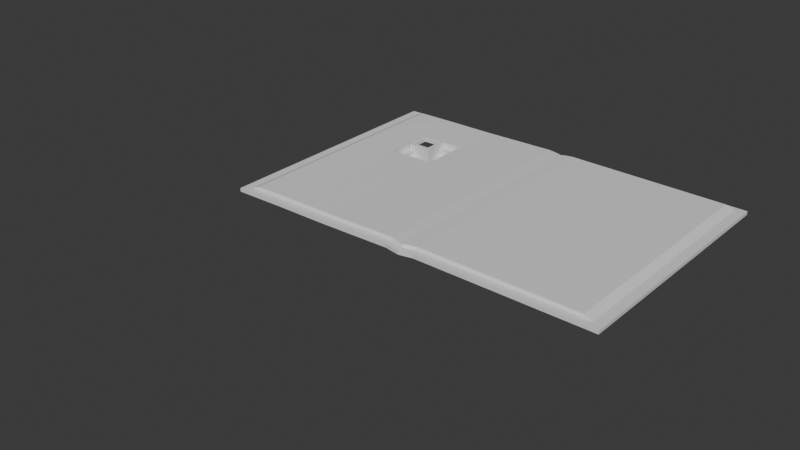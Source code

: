 # Source: levels.blend  (saved by Blender 4.2.66; exported with 4.5.12 LTS)
import bpy
from mathutils import Matrix  # noqa: F401  (used for matrix-valued properties, if any)

bpy.ops.wm.read_factory_settings(use_empty=True)
scene = bpy.context.scene
scene.name = 'Scene'

# ---- collections
col_preapply = bpy.data.collections.new('PreApply'); scene.collection.children.link(col_preapply)
col_preapply.hide_render = True
col_postapply = bpy.data.collections.new('PostApply'); scene.collection.children.link(col_postapply)

# ---- materials (node trees are filled in below, after node groups)
mat_material_001 = bpy.data.materials.new('Material.001')
mat_material = bpy.data.materials.new('Material')
mat_material.alpha_threshold = 0.0
mat_material.use_transparent_shadow = False
mat_material.roughness = 0.5
mat_material.line_color = (0.0, 0.0, 0.0, 1.0)
mat_material_003 = bpy.data.materials.new('Material.003')
mat_material_003.alpha_threshold = 0.0
mat_material_003.use_transparent_shadow = False
mat_material_003.roughness = 0.5
mat_material_003.line_color = (0.0, 0.0, 0.0, 1.0)
mat_material_002 = bpy.data.materials.new('Material.002')

# ---- material node trees
mat_material_001.use_nodes = True; mat_material_001.node_tree.nodes.clear()
_N = mat_material_001.node_tree.nodes; _L = mat_material_001.node_tree.links
n0 = _N.new('ShaderNodeBsdfPrincipled'); n0.name = 'Principled BSDF'; n0.location = (10, 300)
n1 = _N.new('ShaderNodeOutputMaterial'); n1.name = 'Material Output'; n1.location = (300, 300)
_L.new(n0.outputs[0], n1.inputs[0])
n1.is_active_output = True
mat_material.use_nodes = True; mat_material.node_tree.nodes.clear()
_N = mat_material.node_tree.nodes; _L = mat_material.node_tree.links
n0 = _N.new('ShaderNodeOutputMaterial'); n0.name = 'Material Output'; n0.location = (300, 300)
n1 = _N.new('ShaderNodeBsdfPrincipled'); n1.name = 'Principled BSDF'; n1.location = (10, 300)
n1.inputs[3].default_value = 1.45
_L.new(n1.outputs[0], n0.inputs[0])
n0.is_active_output = True
mat_material_003.use_nodes = True; mat_material_003.node_tree.nodes.clear()
_N = mat_material_003.node_tree.nodes; _L = mat_material_003.node_tree.links
n0 = _N.new('ShaderNodeOutputMaterial'); n0.name = 'Material Output'; n0.location = (300, 300)
n1 = _N.new('ShaderNodeBsdfPrincipled'); n1.name = 'Principled BSDF'; n1.location = (10, 300)
n1.inputs[3].default_value = 1.45
_L.new(n1.outputs[0], n0.inputs[0])
n0.is_active_output = True
mat_material_002.use_nodes = True; mat_material_002.node_tree.nodes.clear()
_N = mat_material_002.node_tree.nodes; _L = mat_material_002.node_tree.links
n0 = _N.new('ShaderNodeBsdfPrincipled'); n0.name = 'Principled BSDF'; n0.location = (10, 300)
n1 = _N.new('ShaderNodeOutputMaterial'); n1.name = 'Material Output'; n1.location = (300, 300)
_L.new(n0.outputs[0], n1.inputs[0])
n1.is_active_output = True

# ---- world
world_world = bpy.data.worlds.new('World'); scene.world = world_world
world_world.use_nodes = True; world_world.node_tree.nodes.clear()
_N = world_world.node_tree.nodes; _L = world_world.node_tree.links
n0 = _N.new('ShaderNodeOutputWorld'); n0.name = 'World Output'; n0.location = (300, 300)
n1 = _N.new('ShaderNodeBackground'); n1.name = 'Background'; n1.location = (10, 300)
n1.inputs[0].default_value = (0.05088, 0.05088, 0.05088, 1.0)
_L.new(n1.outputs[0], n0.inputs[0])
n0.is_active_output = True
world_world.color = (0.05088, 0.05088, 0.05088)
world_world.sun_shadow_jitter_overblur = 0.0

# ---- meshes
me_cube_001 = bpy.data.meshes.new('Cube.001')
me_cube_001.from_pydata([(-1.0, -1.0, -0.1485), (-1.0, -1.0, 0.1485), (-1.0, 1.0, -0.1485), (-1.0, 1.0, 0.1485), (1.0, -1.0, -0.1485), (1.0, -1.0, 0.1485), (1.0, 1.0, -0.1485), (1.0, 1.0, 0.1485), (0.6897, -0.6897, -0.133), (-0.6897, 0.6897, -0.133), (0.6897, 0.6897, -0.133), (-0.6897, -0.6897, -0.133), (-0.6897, -0.6897, 0.133), (0.6897, 0.6897, 0.133), (-0.6897, 0.6897, 0.133), (0.6897, -0.6897, 0.133), (-1.0, -1.0, -3.149), (-1.0, 1.0, -3.149), (1.0, -1.0, -3.149)], [], [(0, 1, 3, 2), (2, 3, 7, 6), (6, 7, 5, 4), (4, 5, 1, 0), (11, 0, 2, 6, 4, 8, 10, 9), (4, 0, 11, 8), (3, 1, 5, 15, 12, 14), (5, 7, 3, 14, 13, 15), (12, 11, 9, 14), (14, 9, 10, 13), (10, 8, 15, 13), (8, 11, 12, 15), (0, 4, 18, 16), (2, 0, 16, 17)])
_uv = me_cube_001.uv_layers.new(name='UVMap')
_uv.uv.foreach_set('vector', [0.375, 0.0, 0.625, 0.0, 0.625, 0.25, 0.375, 0.25, 0.375, 0.25, 0.625, 0.25, 0.625, 0.5, 0.375, 0.5, 0.375, 0.5, 0.625, 0.5, 0.625, 0.75, 0.375, 0.75, 0.375, 0.75, 0.625, 0.75, 0.625, 1.0, 0.375, 1.0, 0.1537, 0.7213, 0.125, 0.75, 0.125, 0.5, 0.375, 0.5, 0.375, 0.75, 0.3463, 0.7213, 0.3463, 0.5287, 0.1537, 0.5287, 0.375, 0.75, 0.125, 0.75, 0.1537, 0.7213, 0.3463, 0.7213, 0.875, 0.5, 0.875, 0.75, 0.625, 0.75, 0.6537, 0.7213, 0.8463, 0.7213, 0.8463, 0.5287, 0.625, 0.75, 0.625, 0.5, 0.875, 0.5, 0.8463, 0.5287, 0.6537, 0.5287, 0.6537, 0.7213, 0.6022, 0.0, 0.3978, 0.0, 0.3978, 0.25, 0.6022, 0.25, 0.6022, 0.25, 0.3978, 0.25, 0.3978, 0.5, 0.6022, 0.5, 0.3978, 0.5, 0.3978, 0.75, 0.6022, 0.75, 0.6022, 0.5, 0.3978, 0.75, 0.3978, 1.0, 0.6022, 1.0, 0.6022, 0.75, 0.375, 1.0, 0.375, 0.75, 0.375, 0.75, 0.375, 1.0, 0.375, 0.25, 0.375, 0.0, 0.375, 0.0, 0.375, 0.25])
me_cube_001.update()
me_cube_003 = bpy.data.meshes.new('Cube.003')
me_cube_003.from_pydata([(-1.0, -1.0, -1.0), (-1.0, -1.0, 1.0), (-1.0, 1.0, -1.0), (-1.0, 1.0, 1.0), (1.0, -1.0, -1.0), (1.0, -1.0, 1.0), (1.0, 1.0, -1.0), (1.0, 1.0, 1.0)], [], [(0, 1, 3, 2), (2, 3, 7, 6), (6, 7, 5, 4), (4, 5, 1, 0), (2, 6, 4, 0), (7, 3, 1, 5)])
_uv = me_cube_003.uv_layers.new(name='UVMap')
_uv.uv.foreach_set('vector', [0.375, 0.0, 0.625, 0.0, 0.625, 0.25, 0.375, 0.25, 0.375, 0.25, 0.625, 0.25, 0.625, 0.5, 0.375, 0.5, 0.375, 0.5, 0.625, 0.5, 0.625, 0.75, 0.375, 0.75, 0.375, 0.75, 0.625, 0.75, 0.625, 1.0, 0.375, 1.0, 0.125, 0.5, 0.375, 0.5, 0.375, 0.75, 0.125, 0.75, 0.625, 0.5, 0.875, 0.5, 0.875, 0.75, 0.625, 0.75])
me_cube_003.update()
me_cube_004 = bpy.data.meshes.new('Cube.004')
me_cube_004.from_pydata([(-1.0, -1.0, -1.0), (-1.0, -1.0, 1.0), (-1.0, 1.0, -1.0), (-1.0, 1.0, 1.0), (1.0, -1.0, -1.0), (1.0, -1.0, 1.0), (1.0, 1.0, -1.0), (1.0, 1.0, 1.0)], [], [(0, 1, 3, 2), (2, 3, 7, 6), (6, 7, 5, 4), (4, 5, 1, 0), (2, 6, 4, 0), (7, 3, 1, 5)])
_uv = me_cube_004.uv_layers.new(name='UVMap')
_uv.uv.foreach_set('vector', [0.375, 0.0, 0.625, 0.0, 0.625, 0.25, 0.375, 0.25, 0.375, 0.25, 0.625, 0.25, 0.625, 0.5, 0.375, 0.5, 0.375, 0.5, 0.625, 0.5, 0.625, 0.75, 0.375, 0.75, 0.375, 0.75, 0.625, 0.75, 0.625, 1.0, 0.375, 1.0, 0.125, 0.5, 0.375, 0.5, 0.375, 0.75, 0.125, 0.75, 0.625, 0.5, 0.875, 0.5, 0.875, 0.75, 0.625, 0.75])
me_cube_004.update()
me_cube_006 = bpy.data.meshes.new('Cube.006')
me_cube_006.from_pydata([(-0.6716, -0.6465, -0.8239), (-0.6716, -0.6465, 0.8239), (-0.6716, 1.001, -0.8239), (-0.6716, 1.001, 0.8239), (0.9762, -0.6465, -0.8239), (0.9762, -0.6465, 0.8239), (0.9762, 1.001, -0.8239), (0.9762, 1.001, 0.8239)], [], [(0, 1, 3, 2), (2, 3, 7, 6), (6, 7, 5, 4), (4, 5, 1, 0), (2, 6, 4, 0), (7, 3, 1, 5)])
_uv = me_cube_006.uv_layers.new(name='UVMap')
_uv.uv.foreach_set('vector', [0.375, 0.0, 0.625, 0.0, 0.625, 0.25, 0.375, 0.25, 0.375, 0.25, 0.625, 0.25, 0.625, 0.5, 0.375, 0.5, 0.375, 0.5, 0.625, 0.5, 0.625, 0.75, 0.375, 0.75, 0.375, 0.75, 0.625, 0.75, 0.625, 1.0, 0.375, 1.0, 0.125, 0.5, 0.375, 0.5, 0.375, 0.75, 0.125, 0.75, 0.625, 0.5, 0.875, 0.5, 0.875, 0.75, 0.625, 0.75])
me_cube_006.materials.append(mat_material_001)
me_cube_006.update()
me_cube = bpy.data.meshes.new('Cube')
me_cube.from_pydata([(-1.294, 0.9553, 0.01321), (-1.294, 5.04, 0.01321), (2.791, 5.04, 0.01321), (2.791, 0.9553, 0.01321), (2.721, 9.026, 0.06505), (6.708, -21.12, 0.06505), (6.708, 9.026, 0.06505), (-13.4, 9.026, 0.06505), (-13.4, -21.12, 0.06505), (-1.363, 9.026, 0.06505), (6.777, 5.04, 0.06505), (-13.33, 5.04, 0.06505), (-1.363, -21.12, 0.06505), (2.721, -21.12, 0.06505), (-13.33, 0.9553, 0.06505), (6.777, 0.9553, 0.06505), (6.493, -6.044, 0.1303), (-13.61, -6.044, 0.1303), (2.507, -6.044, 0.1303), (-1.578, -6.044, 0.1303), (6.777, -7.197, 0.16), (2.791, -7.197, 0.16), (-1.294, -7.197, 0.16), (-13.33, -7.197, 0.16), (6.777, -4.9, 0.16), (2.791, -4.9, 0.1515), (-1.294, -4.9, 0.1515), (-13.33, -4.9, 0.16)], [], [(4, 2, 10, 6), (2, 4, 9, 1), (11, 1, 9, 7), (1, 11, 14, 0), (3, 15, 10, 2), (3, 25, 24, 15), (0, 26, 25, 3), (27, 26, 0, 14), (16, 24, 25, 18), (18, 25, 26, 19), (26, 27, 17, 19), (23, 22, 19, 17), (19, 22, 21, 18), (18, 21, 20, 16), (13, 5, 20, 21), (12, 13, 21, 22), (8, 12, 22, 23)])
_uv = me_cube.uv_layers.new(name='UVMap')
_uv.uv.foreach_set('vector', [0.0, 0.0, 0.0, 0.0, 0.0, 0.0, 0.0, 0.0, 0.0, 0.0, 0.0, 0.0, 0.0, 0.0, 0.0, 0.0, 0.0, 0.0, 0.0, 0.0, 0.0, 0.0, 0.0, 0.0, 0.0, 0.0, 0.0, 0.0, 0.0, 0.0, 0.0, 0.0, 0.0, 0.0, 0.0, 0.0, 0.0, 0.0, 0.0, 0.0, 0.0, 0.0, 0.0, 0.0, 0.0, 0.0, 0.0, 0.0, 0.0, 0.0, 0.0, 0.0, 0.0, 0.0, 0.0, 0.0, 0.0, 0.0, 0.0, 0.0, 0.0, 0.0, 0.0, 0.0, 0.0, 0.0, 0.0, 0.0, 0.0, 0.0, 0.0, 0.0, 0.0, 0.0, 0.0, 0.0, 0.0, 0.0, 0.0, 0.0, 0.0, 0.0, 0.0, 0.0, 0.0, 0.0, 0.0, 0.0, 0.0, 0.0, 0.0, 0.0, 0.0, 0.0, 0.0, 0.0, 0.0, 0.0, 0.0, 0.0, 0.0, 0.0, 0.0, 0.0, 0.0, 0.0, 0.0, 0.0, 0.0, 0.0, 0.0, 0.0, 0.0, 0.0, 0.0, 0.0, 0.0, 0.0, 0.0, 0.0, 0.0, 0.0, 0.0, 0.0, 0.0, 0.0, 0.0, 0.0, 0.0, 0.0, 0.0, 0.0, 0.0, 0.0, 0.0, 0.0])
me_cube.materials.append(mat_material)
me_cube.use_mirror_vertex_groups = False
me_cube.update()
me_cube_007 = bpy.data.meshes.new('Cube.007')
me_cube_007.from_pydata([(-1.294, 0.9553, 0.01321), (-1.294, 5.04, 0.01321), (2.791, 5.04, 0.01321), (2.791, 0.9553, 0.01321), (2.721, 9.026, 0.06505), (6.708, -21.12, 0.06505), (6.708, 9.026, 0.06505), (-13.4, 9.026, 0.06505), (-13.4, -21.12, 0.06505), (-1.363, 9.026, 0.06505), (6.777, 5.04, 0.06505), (-13.33, 5.04, 0.06505), (-1.363, -21.12, 0.06505), (2.721, -21.12, 0.06505), (-13.33, 0.9553, 0.06505), (6.777, 0.9553, 0.06505), (6.493, -6.044, 0.1303), (-13.61, -6.044, 0.1303), (2.507, -6.044, 0.1303), (-1.578, -6.044, 0.1303), (6.777, -7.197, 0.16), (2.791, -7.197, 0.16), (-1.294, -7.197, 0.16), (-13.33, -7.197, 0.16), (6.777, -4.9, 0.16), (2.791, -4.9, 0.1515), (-1.294, -4.9, 0.1515), (-13.33, -4.9, 0.16)], [], [(4, 2, 10, 6), (2, 4, 9, 1), (11, 1, 9, 7), (1, 11, 14, 0), (3, 15, 10, 2), (3, 25, 24, 15), (0, 26, 25, 3), (27, 26, 0, 14), (16, 24, 25, 18), (18, 25, 26, 19), (26, 27, 17, 19), (23, 22, 19, 17), (19, 22, 21, 18), (18, 21, 20, 16), (13, 5, 20, 21), (12, 13, 21, 22), (8, 12, 22, 23)])
_uv = me_cube_007.uv_layers.new(name='UVMap')
_uv.uv.foreach_set('vector', [0.0, 0.0, 0.0, 0.0, 0.0, 0.0, 0.0, 0.0, 0.0, 0.0, 0.0, 0.0, 0.0, 0.0, 0.0, 0.0, 0.0, 0.0, 0.0, 0.0, 0.0, 0.0, 0.0, 0.0, 0.0, 0.0, 0.0, 0.0, 0.0, 0.0, 0.0, 0.0, 0.0, 0.0, 0.0, 0.0, 0.0, 0.0, 0.0, 0.0, 0.0, 0.0, 0.0, 0.0, 0.0, 0.0, 0.0, 0.0, 0.0, 0.0, 0.0, 0.0, 0.0, 0.0, 0.0, 0.0, 0.0, 0.0, 0.0, 0.0, 0.0, 0.0, 0.0, 0.0, 0.0, 0.0, 0.0, 0.0, 0.0, 0.0, 0.0, 0.0, 0.0, 0.0, 0.0, 0.0, 0.0, 0.0, 0.0, 0.0, 0.0, 0.0, 0.0, 0.0, 0.0, 0.0, 0.0, 0.0, 0.0, 0.0, 0.0, 0.0, 0.0, 0.0, 0.0, 0.0, 0.0, 0.0, 0.0, 0.0, 0.0, 0.0, 0.0, 0.0, 0.0, 0.0, 0.0, 0.0, 0.0, 0.0, 0.0, 0.0, 0.0, 0.0, 0.0, 0.0, 0.0, 0.0, 0.0, 0.0, 0.0, 0.0, 0.0, 0.0, 0.0, 0.0, 0.0, 0.0, 0.0, 0.0, 0.0, 0.0, 0.0, 0.0, 0.0, 0.0])
me_cube_007.materials.append(mat_material)
me_cube_007.use_mirror_vertex_groups = False
me_cube_007.update()
me_cube_008 = bpy.data.meshes.new('Cube.008')
me_cube_008.from_pydata([(-1.294, 0.9553, 0.01321), (-1.294, 5.04, 0.01321), (2.791, 5.04, 0.01321), (2.791, 0.9553, 0.01321), (2.721, 9.026, 0.06505), (6.708, -21.12, 0.06505), (6.708, 9.026, 0.06505), (-13.4, 9.026, 0.06505), (-13.4, -21.12, 0.06505), (-1.363, 9.026, 0.06505), (6.777, 5.04, 0.06505), (-13.33, 5.04, 0.06505), (-1.363, -21.12, 0.06505), (2.721, -21.12, 0.06505), (-13.33, 0.9553, 0.06505), (6.777, 0.9553, 0.06505), (6.493, -6.044, 0.1303), (-13.52, -6.044, 0.1303), (2.507, -6.044, 0.1303), (-1.578, -6.044, 0.1303), (6.777, -7.197, 0.16), (2.791, -7.197, 0.16), (-1.294, -7.197, 0.16), (-13.33, -7.197, 0.16), (6.777, -4.9, 0.16), (2.791, -4.9, 0.1515), (-1.294, -4.9, 0.1515), (-13.33, -4.9, 0.16), (-1.295, 0.9512, -0.2668), (-1.295, 5.042, -0.2668), (2.793, 5.042, -0.2668), (2.793, 0.9512, -0.2667), (2.722, 9.029, -0.2149), (6.708, -21.11, -0.2149), (6.709, 9.028, -0.2149), (-13.4, 9.028, -0.2149), (-13.4, -21.11, -0.2149), (-1.364, 9.029, -0.2149), (6.78, 5.041, -0.2149), (-13.33, 5.041, -0.2149), (-1.363, -21.11, -0.2149), (2.721, -21.11, -0.2149), (-13.33, 0.9525, -0.2149), (6.78, 0.9525, -0.2149), (6.493, -6.045, -0.1497), (-13.52, -6.045, -0.1497), (2.507, -6.045, -0.1497), (-1.578, -6.045, -0.1497), (6.777, -7.199, -0.12), (2.791, -7.2, -0.12), (-1.294, -7.2, -0.12), (-13.33, -7.2, -0.12), (6.778, -4.9, -0.12), (2.791, -4.9, -0.1285), (-1.294, -4.9, -0.1285), (-13.33, -4.899, -0.12), (-13.43, -6.621, 0.1451), (6.672, -6.621, 0.1451), (2.649, -6.621, 0.1451), (-1.436, -6.621, 0.1451), (-13.43, -6.622, -0.1349), (6.672, -6.622, -0.1349), (2.649, -6.622, -0.1349), (-1.436, -6.622, -0.1349), (6.672, -5.472, 0.1451), (2.649, -5.472, 0.1409), (-1.436, -5.472, 0.1409), (-13.43, -5.472, 0.1451), (6.672, -5.473, -0.1349), (2.649, -5.473, -0.1391), (-1.436, -5.473, -0.1391), (-13.43, -5.472, -0.1349)], [], [(4, 2, 10, 6), (2, 4, 9, 1), (11, 1, 9, 7), (1, 11, 14, 0), (3, 15, 10, 2), (3, 25, 24, 15), (0, 26, 25, 3), (27, 26, 0, 14), (64, 24, 25, 65), (65, 25, 26, 66), (66, 67, 17, 19), (56, 59, 19, 17), (59, 22, 21, 58), (58, 21, 20, 57), (13, 5, 20, 21), (12, 13, 21, 22), (8, 12, 22, 23), (32, 34, 38, 30), (30, 29, 37, 32), (39, 35, 37, 29), (29, 28, 42, 39), (31, 30, 38, 43), (31, 43, 52, 53), (28, 31, 53, 54), (55, 42, 28, 54), (68, 69, 53, 52), (69, 70, 54, 53), (70, 47, 45, 71), (60, 45, 47, 63), (63, 62, 49, 50), (62, 61, 48, 49), (41, 49, 48, 33), (40, 50, 49, 41), (36, 51, 50, 40), (1, 0, 28, 29), (3, 2, 30, 31), (0, 3, 31, 28), (2, 1, 29, 30), (5, 13, 41, 33), (20, 5, 33, 48), (11, 7, 35, 39), (4, 6, 34, 32), (9, 4, 32, 37), (7, 9, 37, 35), (6, 10, 38, 34), (14, 11, 39, 42), (12, 8, 36, 40), (13, 12, 40, 41), (27, 14, 42, 55), (10, 15, 43, 38), (64, 16, 44, 68), (56, 17, 45, 60), (57, 20, 48, 61), (8, 23, 51, 36), (15, 24, 52, 43), (67, 27, 55, 71), (16, 57, 61, 44), (23, 56, 60, 51), (46, 44, 61, 62), (47, 46, 62, 63), (51, 60, 63, 50), (18, 58, 57, 16), (19, 59, 58, 18), (23, 22, 59, 56), (17, 67, 71, 45), (24, 64, 68, 52), (54, 70, 71, 55), (46, 47, 70, 69), (44, 46, 69, 68), (26, 27, 67, 66), (18, 65, 66, 19), (16, 64, 65, 18)])
_uv = me_cube_008.uv_layers.new(name='UVMap')
_uv.uv.foreach_set('vector', [0.0, 0.0, 0.0, 0.0, 0.0, 0.0, 0.0, 0.0, 0.0, 0.0, 0.0, 0.0, 0.0, 0.0, 0.0, 0.0, 0.0, 0.0, 0.0, 0.0, 0.0, 0.0, 0.0, 0.0, 0.0, 0.0, 0.0, 0.0, 0.0, 0.0, 0.0, 0.0, 0.0, 0.0, 0.0, 0.0, 0.0, 0.0, 0.0, 0.0, 0.0, 0.0, 0.0, 0.0, 0.0, 0.0, 0.0, 0.0, 0.0, 0.0, 0.0, 0.0, 0.0, 0.0, 0.0, 0.0, 0.0, 0.0, 0.0, 0.0, 0.0, 0.0, 0.0, 0.0, 0.0, 0.0, 0.0, 0.0, 0.0, 0.0, 0.0, 0.0, 0.0, 0.0, 0.0, 0.0, 0.0, 0.0, 0.0, 0.0, 0.0, 0.0, 0.0, 0.0, 0.0, 0.0, 0.0, 0.0, 0.0, 0.0, 0.0, 0.0, 0.0, 0.0, 0.0, 0.0, 0.0, 0.0, 0.0, 0.0, 0.0, 0.0, 0.0, 0.0, 0.0, 0.0, 0.0, 0.0, 0.0, 0.0, 0.0, 0.0, 0.0, 0.0, 0.0, 0.0, 0.0, 0.0, 0.0, 0.0, 0.0, 0.0, 0.0, 0.0, 0.0, 0.0, 0.0, 0.0, 0.0, 0.0, 0.0, 0.0, 0.0, 0.0, 0.0, 0.0, 0.0, 0.0, 0.0, 0.0, 0.0, 0.0, 0.0, 0.0, 0.0, 0.0, 0.0, 0.0, 0.0, 0.0, 0.0, 0.0, 0.0, 0.0, 0.0, 0.0, 0.0, 0.0, 0.0, 0.0, 0.0, 0.0, 0.0, 0.0, 0.0, 0.0, 0.0, 0.0, 0.0, 0.0, 0.0, 0.0, 0.0, 0.0, 0.0, 0.0, 0.0, 0.0, 0.0, 0.0, 0.0, 0.0, 0.0, 0.0, 0.0, 0.0, 0.0, 0.0, 0.0, 0.0, 0.0, 0.0, 0.0, 0.0, 0.0, 0.0, 0.0, 0.0, 0.0, 0.0, 0.0, 0.0, 0.0, 0.0, 0.0, 0.0, 0.0, 0.0, 0.0, 0.0, 0.0, 0.0, 0.0, 0.0, 0.0, 0.0, 0.0, 0.0, 0.0, 0.0, 0.0, 0.0, 0.0, 0.0, 0.0, 0.0, 0.0, 0.0, 0.0, 0.0, 0.0, 0.0, 0.0, 0.0, 0.0, 0.0, 0.0, 0.0, 0.0, 0.0, 0.0, 0.0, 0.0, 0.0, 0.0, 0.0, 0.0, 0.0, 0.0, 0.0, 0.0, 0.0, 0.0, 0.0, 0.0, 0.0, 0.0, 0.0, 0.0, 0.0, 0.0, 0.0, 0.0, 0.0, 0.0, 0.0, 0.0, 0.0, 0.0, 0.0, 0.0, 0.0, 0.0, 0.0, 0.0, 0.0, 0.0, 0.0, 0.0, 0.0, 0.0, 0.0, 0.0, 0.0, 0.0, 0.0, 0.0, 0.0, 0.0, 0.0, 0.0, 0.0, 0.0, 0.0, 0.0, 0.0, 0.0, 0.0, 0.0, 0.0, 0.0, 0.0, 0.0, 0.0, 0.0, 0.0, 0.0, 0.0, 0.0, 0.0, 0.0, 0.0, 0.0, 0.0, 0.0, 0.0, 0.0, 0.0, 0.0, 0.0, 0.0, 0.0, 0.0, 0.0, 0.0, 0.0, 0.0, 0.0, 0.0, 0.0, 0.0, 0.0, 0.0, 0.0, 0.0, 0.0, 0.0, 0.0, 0.0, 0.0, 0.0, 0.0, 0.0, 0.0, 0.0, 0.0, 0.0, 0.0, 0.0, 0.0, 0.0, 0.0, 0.0, 0.0, 0.0, 0.0, 0.0, 0.0, 0.0, 0.0, 0.0, 0.0, 0.0, 0.0, 0.0, 0.0, 0.0, 0.0, 0.0, 0.0, 0.0, 0.0, 0.0, 0.0, 0.0, 0.0, 0.0, 0.0, 0.0, 0.0, 0.0, 0.0, 0.0, 0.0, 0.0, 0.0, 0.0, 0.0, 0.0, 0.0, 0.0, 0.0, 0.0, 0.0, 0.0, 0.0, 0.0, 0.0, 0.0, 0.0, 0.0, 0.0, 0.0, 0.0, 0.0, 0.0, 0.0, 0.0, 0.0, 0.0, 0.0, 0.0, 0.0, 0.0, 0.0, 0.0, 0.0, 0.0, 0.0, 0.0, 0.0, 0.0, 0.0, 0.0, 0.0, 0.0, 0.0, 0.0, 0.0, 0.0, 0.0, 0.0, 0.0, 0.0, 0.0, 0.0, 0.0, 0.0, 0.0, 0.0, 0.0, 0.0, 0.0, 0.0, 0.0, 0.0, 0.0, 0.0, 0.0, 0.0, 0.0, 0.0, 0.0, 0.0, 0.0, 0.0, 0.0, 0.0, 0.0, 0.0, 0.0, 0.0, 0.0, 0.0, 0.0, 0.0, 0.0, 0.0, 0.0, 0.0, 0.0, 0.0, 0.0, 0.0, 0.0, 0.0, 0.0, 0.0, 0.0, 0.0, 0.0, 0.0, 0.0, 0.0, 0.0, 0.0, 0.0, 0.0, 0.0, 0.0, 0.0, 0.0, 0.0, 0.0, 0.0, 0.0, 0.0, 0.0, 0.0, 0.0, 0.0, 0.0, 0.0, 0.0, 0.0, 0.0, 0.0, 0.0, 0.0, 0.0, 0.0, 0.0, 0.0, 0.0, 0.0, 0.0, 0.0, 0.0, 0.0, 0.0, 0.0, 0.0, 0.0, 0.0, 0.0, 0.0, 0.0, 0.0, 0.0, 0.0, 0.0, 0.0, 0.0, 0.0, 0.0, 0.0, 0.0, 0.0, 0.0, 0.0, 0.0, 0.0, 0.0, 0.0, 0.0, 0.0, 0.0, 0.0, 0.0, 0.0, 0.0, 0.0, 0.0, 0.0, 0.0, 0.0, 0.0, 0.0, 0.0, 0.0, 0.0, 0.0, 0.0, 0.0, 0.0, 0.0, 0.0, 0.0, 0.0, 0.0, 0.0, 0.0, 0.0, 0.0, 0.0, 0.0])
me_cube_008.materials.append(mat_material_003)
me_cube_008.use_mirror_vertex_groups = False
me_cube_008.update()
me_cube_013 = bpy.data.meshes.new('Cube.013')
me_cube_013.from_pydata([(-1.24, 1.316, 0.01321), (-1.24, 5.04, 0.01321), (2.791, 5.04, 0.01321), (2.791, 1.316, 0.01321), (2.721, 8.48, 0.06505), (6.708, -20.41, 0.06505), (6.708, 8.48, 0.06505), (-13.29, 8.48, 0.06505), (-13.29, -20.41, 0.06505), (-1.363, 8.48, 0.06505), (6.77, 5.051, 0.06505), (-13.23, 5.052, 0.06505), (-1.363, -20.41, 0.06505), (2.721, -20.41, 0.06505), (-13.23, 1.236, 0.06505), (6.776, 1.337, 0.06505), (6.493, -5.966, 0.1303), (-13.51, -5.966, 0.1303), (2.507, -5.966, 0.1303), (-1.578, -5.966, 0.1303), (6.777, -7.071, 0.16), (2.791, -7.071, 0.16), (-1.294, -7.071, 0.16), (-13.22, -7.071, 0.16), (6.777, -4.869, 0.16), (2.791, -4.869, 0.1515), (-1.294, -4.869, 0.1515), (-13.22, -4.869, 0.16), (-1.24, 1.316, 0.003216), (-1.24, 5.04, 0.003215), (2.791, 5.04, 0.003215), (2.791, 1.316, 0.003216), (2.721, 9.026, -0.1825), (6.708, -21.11, -0.1825), (6.708, 9.026, -0.1825), (-13.4, 9.026, -0.1825), (-13.4, -21.11, -0.1825), (-1.363, 9.026, -0.1825), (6.777, 5.04, -0.1825), (-13.33, 5.04, -0.1825), (-1.363, -21.11, -0.1825), (2.721, -21.11, -0.1825), (-13.33, 1.216, -0.1825), (6.777, 1.306, -0.1825), (6.493, -6.044, -0.1173), (-13.61, -6.044, -0.1173), (2.507, -5.966, 0.1203), (-1.578, -5.966, 0.1203), (6.777, -7.197, -0.0876), (2.791, -7.071, 0.15), (-1.294, -7.071, 0.15), (-13.33, -7.197, -0.0876), (6.777, -4.9, -0.0876), (2.791, -4.869, 0.1415), (-1.294, -4.869, 0.1415), (-13.33, -4.9, -0.0876), (6.693, -5.418, 0.1451), (2.649, -5.418, 0.1409), (-1.436, -5.418, 0.1409), (-13.34, -5.418, 0.1451), (6.693, -5.472, -0.1024), (2.649, -5.418, 0.1309), (-1.436, -5.418, 0.1309), (-13.44, -5.472, -0.1024), (-13.34, -6.519, 0.1451), (6.693, -6.519, 0.1451), (2.649, -6.519, 0.1451), (-1.436, -6.519, 0.1451), (-13.44, -6.621, -0.1024), (6.693, -6.621, -0.1024), (2.649, -6.519, 0.1351), (-1.436, -6.519, 0.1351)], [], [(4, 2, 10, 6), (2, 4, 9, 1), (11, 1, 9, 7), (1, 11, 14, 0), (3, 15, 10, 2), (3, 25, 24, 15), (0, 26, 25, 3), (27, 26, 0, 14), (56, 24, 25, 57), (57, 25, 26, 58), (58, 59, 17, 19), (64, 67, 19, 17), (67, 22, 21, 66), (66, 21, 20, 65), (13, 5, 20, 21), (12, 13, 21, 22), (8, 12, 22, 23), (32, 34, 38, 30), (30, 29, 37, 32), (39, 35, 37, 29), (29, 28, 42, 39), (31, 30, 38, 43), (31, 43, 52, 53), (28, 31, 53, 54), (55, 42, 28, 54), (60, 61, 53, 52), (61, 62, 54, 53), (62, 47, 45, 63), (68, 45, 47, 71), (71, 70, 49, 50), (70, 69, 48, 49), (41, 49, 48, 33), (40, 50, 49, 41), (36, 51, 50, 40), (1, 0, 28, 29), (3, 2, 30, 31), (0, 3, 31, 28), (2, 1, 29, 30), (5, 13, 41, 33), (20, 5, 33, 48), (11, 7, 35, 39), (4, 6, 34, 32), (9, 4, 32, 37), (7, 9, 37, 35), (6, 10, 38, 34), (14, 11, 39, 42), (12, 8, 36, 40), (13, 12, 40, 41), (27, 14, 42, 55), (10, 15, 43, 38), (56, 16, 44, 60), (64, 17, 45, 68), (65, 20, 48, 69), (8, 23, 51, 36), (15, 24, 52, 43), (59, 27, 55, 63), (17, 59, 63, 45), (24, 56, 60, 52), (54, 62, 63, 55), (46, 47, 62, 61), (44, 46, 61, 60), (26, 27, 59, 58), (18, 57, 58, 19), (16, 56, 57, 18), (16, 65, 69, 44), (23, 64, 68, 51), (46, 44, 69, 70), (47, 46, 70, 71), (51, 68, 71, 50), (18, 66, 65, 16), (19, 67, 66, 18), (23, 22, 67, 64)])
_uv = me_cube_013.uv_layers.new(name='UVMap')
_uv.uv.foreach_set('vector', [0.0, 0.0, 0.0, 0.0, 0.0, 0.0, 0.0, 0.0, 0.0, 0.0, 0.0, 0.0, 0.0, 0.0, 0.0, 0.0, 0.0, 0.0, 0.0, 0.0, 0.0, 0.0, 0.0, 0.0, 0.0, 0.0, 0.0, 0.0, 0.0, 0.0, 0.0, 0.0, 0.0, 0.0, 0.0, 0.0, 0.0, 0.0, 0.0, 0.0, 0.0, 0.0, 0.0, 0.0, 0.0, 0.0, 0.0, 0.0, 0.0, 0.0, 0.0, 0.0, 0.0, 0.0, 0.0, 0.0, 0.0, 0.0, 0.0, 0.0, 0.0, 0.0, 0.0, 0.0, 0.0, 0.0, 0.0, 0.0, 0.0, 0.0, 0.0, 0.0, 0.0, 0.0, 0.0, 0.0, 0.0, 0.0, 0.0, 0.0, 0.0, 0.0, 0.0, 0.0, 0.0, 0.0, 0.0, 0.0, 0.0, 0.0, 0.0, 0.0, 0.0, 0.0, 0.0, 0.0, 0.0, 0.0, 0.0, 0.0, 0.0, 0.0, 0.0, 0.0, 0.0, 0.0, 0.0, 0.0, 0.0, 0.0, 0.0, 0.0, 0.0, 0.0, 0.0, 0.0, 0.0, 0.0, 0.0, 0.0, 0.0, 0.0, 0.0, 0.0, 0.0, 0.0, 0.0, 0.0, 0.0, 0.0, 0.0, 0.0, 0.0, 0.0, 0.0, 0.0, 0.0, 0.0, 0.0, 0.0, 0.0, 0.0, 0.0, 0.0, 0.0, 0.0, 0.0, 0.0, 0.0, 0.0, 0.0, 0.0, 0.0, 0.0, 0.0, 0.0, 0.0, 0.0, 0.0, 0.0, 0.0, 0.0, 0.0, 0.0, 0.0, 0.0, 0.0, 0.0, 0.0, 0.0, 0.0, 0.0, 0.0, 0.0, 0.0, 0.0, 0.0, 0.0, 0.0, 0.0, 0.0, 0.0, 0.0, 0.0, 0.0, 0.0, 0.0, 0.0, 0.0, 0.0, 0.0, 0.0, 0.0, 0.0, 0.0, 0.0, 0.0, 0.0, 0.0, 0.0, 0.0, 0.0, 0.0, 0.0, 0.0, 0.0, 0.0, 0.0, 0.0, 0.0, 0.0, 0.0, 0.0, 0.0, 0.0, 0.0, 0.0, 0.0, 0.0, 0.0, 0.0, 0.0, 0.0, 0.0, 0.0, 0.0, 0.0, 0.0, 0.0, 0.0, 0.0, 0.0, 0.0, 0.0, 0.0, 0.0, 0.0, 0.0, 0.0, 0.0, 0.0, 0.0, 0.0, 0.0, 0.0, 0.0, 0.0, 0.0, 0.0, 0.0, 0.0, 0.0, 0.0, 0.0, 0.0, 0.0, 0.0, 0.0, 0.0, 0.0, 0.0, 0.0, 0.0, 0.0, 0.0, 0.0, 0.0, 0.0, 0.0, 0.0, 0.0, 0.0, 0.0, 0.0, 0.0, 0.0, 0.0, 0.0, 0.0, 0.0, 0.0, 0.0, 0.0, 0.0, 0.0, 0.0, 0.0, 0.0, 0.0, 0.0, 0.0, 0.0, 0.0, 0.0, 0.0, 0.0, 0.0, 0.0, 0.0, 0.0, 0.0, 0.0, 0.0, 0.0, 0.0, 0.0, 0.0, 0.0, 0.0, 0.0, 0.0, 0.0, 0.0, 0.0, 0.0, 0.0, 0.0, 0.0, 0.0, 0.0, 0.0, 0.0, 0.0, 0.0, 0.0, 0.0, 0.0, 0.0, 0.0, 0.0, 0.0, 0.0, 0.0, 0.0, 0.0, 0.0, 0.0, 0.0, 0.0, 0.0, 0.0, 0.0, 0.0, 0.0, 0.0, 0.0, 0.0, 0.0, 0.0, 0.0, 0.0, 0.0, 0.0, 0.0, 0.0, 0.0, 0.0, 0.0, 0.0, 0.0, 0.0, 0.0, 0.0, 0.0, 0.0, 0.0, 0.0, 0.0, 0.0, 0.0, 0.0, 0.0, 0.0, 0.0, 0.0, 0.0, 0.0, 0.0, 0.0, 0.0, 0.0, 0.0, 0.0, 0.0, 0.0, 0.0, 0.0, 0.0, 0.0, 0.0, 0.0, 0.0, 0.0, 0.0, 0.0, 0.0, 0.0, 0.0, 0.0, 0.0, 0.0, 0.0, 0.0, 0.0, 0.0, 0.0, 0.0, 0.0, 0.0, 0.0, 0.0, 0.0, 0.0, 0.0, 0.0, 0.0, 0.0, 0.0, 0.0, 0.0, 0.0, 0.0, 0.0, 0.0, 0.0, 0.0, 0.0, 0.0, 0.0, 0.0, 0.0, 0.0, 0.0, 0.0, 0.0, 0.0, 0.0, 0.0, 0.0, 0.0, 0.0, 0.0, 0.0, 0.0, 0.0, 0.0, 0.0, 0.0, 0.0, 0.0, 0.0, 0.0, 0.0, 0.0, 0.0, 0.0, 0.0, 0.0, 0.0, 0.0, 0.0, 0.0, 0.0, 0.0, 0.0, 0.0, 0.0, 0.0, 0.0, 0.0, 0.0, 0.0, 0.0, 0.0, 0.0, 0.0, 0.0, 0.0, 0.0, 0.0, 0.0, 0.0, 0.0, 0.0, 0.0, 0.0, 0.0, 0.0, 0.0, 0.0, 0.0, 0.0, 0.0, 0.0, 0.0, 0.0, 0.0, 0.0, 0.0, 0.0, 0.0, 0.0, 0.0, 0.0, 0.0, 0.0, 0.0, 0.0, 0.0, 0.0, 0.0, 0.0, 0.0, 0.0, 0.0, 0.0, 0.0, 0.0, 0.0, 0.0, 0.0, 0.0, 0.0, 0.0, 0.0, 0.0, 0.0, 0.0, 0.0, 0.0, 0.0, 0.0, 0.0, 0.0, 0.0, 0.0, 0.0, 0.0, 0.0, 0.0, 0.0, 0.0, 0.0, 0.0, 0.0, 0.0, 0.0, 0.0, 0.0, 0.0, 0.0, 0.0, 0.0, 0.0, 0.0, 0.0, 0.0, 0.0, 0.0, 0.0, 0.0, 0.0, 0.0, 0.0, 0.0, 0.0, 0.0, 0.0, 0.0, 0.0, 0.0, 0.0, 0.0, 0.0, 0.0, 0.0])
me_cube_013.materials.append(mat_material_003)
me_cube_013.use_mirror_vertex_groups = False
me_cube_013.update()
me_cube_009 = bpy.data.meshes.new('Cube.009')
me_cube_009.from_pydata([(-0.6716, -0.6465, -0.8239), (-0.6716, -0.6465, 0.8239), (-0.6716, 1.001, -0.8239), (-0.6716, 1.001, 0.8239), (0.9762, -0.6465, -0.8239), (0.9762, -0.6465, 0.8239), (0.9762, 1.001, -0.8239), (0.9762, 1.001, 0.8239), (-1.495, -1.47, -2.472), (-1.495, -1.47, -0.8239), (-1.495, 0.1774, -2.472), (-1.495, 0.1774, -0.8239), (0.1523, -1.47, -2.472), (0.1523, -1.47, -0.8239), (0.1523, 0.1774, -2.472), (0.1523, 0.1774, -0.8239), (-2.319, -2.294, -4.119), (-2.319, -2.294, -2.472), (-2.319, -0.6465, -4.119), (-2.319, -0.6465, -2.472), (-0.6716, -2.294, -4.119), (-0.6716, -2.294, -2.472), (-0.6716, -0.6465, -4.119), (-0.6716, -0.6465, -2.472), (-3.143, -3.118, -5.767), (-3.143, -3.118, -4.119), (-3.143, -1.47, -5.767), (-3.143, -1.47, -4.119), (-1.495, -3.118, -5.767), (-1.495, -3.118, -4.119), (-1.495, -1.47, -5.767), (-1.495, -1.47, -4.119)], [], [(0, 1, 3, 2), (2, 3, 7, 6), (6, 7, 5, 4), (4, 5, 1, 0), (2, 6, 4, 0), (7, 3, 1, 5), (8, 9, 11, 10), (10, 11, 15, 14), (14, 15, 13, 12), (12, 13, 9, 8), (10, 14, 12, 8), (15, 11, 9, 13), (16, 17, 19, 18), (18, 19, 23, 22), (22, 23, 21, 20), (20, 21, 17, 16), (18, 22, 20, 16), (23, 19, 17, 21), (24, 25, 27, 26), (26, 27, 31, 30), (30, 31, 29, 28), (28, 29, 25, 24), (26, 30, 28, 24), (31, 27, 25, 29)])
_uv = me_cube_009.uv_layers.new(name='UVMap')
_uv.uv.foreach_set('vector', [0.375, 0.0, 0.625, 0.0, 0.625, 0.25, 0.375, 0.25, 0.375, 0.25, 0.625, 0.25, 0.625, 0.5, 0.375, 0.5, 0.375, 0.5, 0.625, 0.5, 0.625, 0.75, 0.375, 0.75, 0.375, 0.75, 0.625, 0.75, 0.625, 1.0, 0.375, 1.0, 0.125, 0.5, 0.375, 0.5, 0.375, 0.75, 0.125, 0.75, 0.625, 0.5, 0.875, 0.5, 0.875, 0.75, 0.625, 0.75, 0.375, 0.0, 0.625, 0.0, 0.625, 0.25, 0.375, 0.25, 0.375, 0.25, 0.625, 0.25, 0.625, 0.5, 0.375, 0.5, 0.375, 0.5, 0.625, 0.5, 0.625, 0.75, 0.375, 0.75, 0.375, 0.75, 0.625, 0.75, 0.625, 1.0, 0.375, 1.0, 0.125, 0.5, 0.375, 0.5, 0.375, 0.75, 0.125, 0.75, 0.625, 0.5, 0.875, 0.5, 0.875, 0.75, 0.625, 0.75, 0.375, 0.0, 0.625, 0.0, 0.625, 0.25, 0.375, 0.25, 0.375, 0.25, 0.625, 0.25, 0.625, 0.5, 0.375, 0.5, 0.375, 0.5, 0.625, 0.5, 0.625, 0.75, 0.375, 0.75, 0.375, 0.75, 0.625, 0.75, 0.625, 1.0, 0.375, 1.0, 0.125, 0.5, 0.375, 0.5, 0.375, 0.75, 0.125, 0.75, 0.625, 0.5, 0.875, 0.5, 0.875, 0.75, 0.625, 0.75, 0.375, 0.0, 0.625, 0.0, 0.625, 0.25, 0.375, 0.25, 0.375, 0.25, 0.625, 0.25, 0.625, 0.5, 0.375, 0.5, 0.375, 0.5, 0.625, 0.5, 0.625, 0.75, 0.375, 0.75, 0.375, 0.75, 0.625, 0.75, 0.625, 1.0, 0.375, 1.0, 0.125, 0.5, 0.375, 0.5, 0.375, 0.75, 0.125, 0.75, 0.625, 0.5, 0.875, 0.5, 0.875, 0.75, 0.625, 0.75])
me_cube_009.materials.append(mat_material_002)
me_cube_009.update()
me_cube_010 = bpy.data.meshes.new('Cube.010')
me_cube_010.from_pydata([(-1.0, -1.0, -1.0), (-1.0, -1.0, 1.0), (-1.0, 1.0, -1.0), (-1.0, 1.0, 1.0), (1.0, -1.0, -1.0), (1.0, -1.0, 1.0), (1.0, 1.0, -1.0), (1.0, 1.0, 1.0), (-1.0, -3.0, -3.0), (-1.0, -3.0, -1.0), (-1.0, -1.0, -3.0), (-1.0, -1.0, -1.0), (1.0, -3.0, -3.0), (1.0, -3.0, -1.0), (1.0, -1.0, -3.0), (1.0, -1.0, -1.0), (-1.0, -5.0, -5.0), (-1.0, -5.0, -3.0), (-1.0, -3.0, -5.0), (-1.0, -3.0, -3.0), (1.0, -5.0, -5.0), (1.0, -5.0, -3.0), (1.0, -3.0, -5.0), (1.0, -3.0, -3.0), (-1.0, -7.0, -7.0), (-1.0, -7.0, -5.0), (-1.0, -5.0, -7.0), (-1.0, -5.0, -5.0), (1.0, -7.0, -7.0), (1.0, -7.0, -5.0), (1.0, -5.0, -7.0), (1.0, -5.0, -5.0), (-1.0, -9.0, -9.0), (-1.0, -9.0, -7.0), (-1.0, -7.0, -9.0), (-1.0, -7.0, -7.0), (1.0, -9.0, -9.0), (1.0, -9.0, -7.0), (1.0, -7.0, -9.0), (1.0, -7.0, -7.0), (-1.0, -11.0, -11.0), (-1.0, -11.0, -9.0), (-1.0, -9.0, -11.0), (-1.0, -9.0, -9.0), (1.0, -11.0, -11.0), (1.0, -11.0, -9.0), (1.0, -9.0, -11.0), (1.0, -9.0, -9.0), (-1.0, -13.0, -13.0), (-1.0, -13.0, -11.0), (-1.0, -11.0, -13.0), (-1.0, -11.0, -11.0), (1.0, -13.0, -13.0), (1.0, -13.0, -11.0), (1.0, -11.0, -13.0), (1.0, -11.0, -11.0)], [], [(0, 1, 3, 2), (2, 3, 7, 6), (6, 7, 5, 4), (4, 5, 1, 0), (2, 6, 4, 0), (7, 3, 1, 5), (8, 9, 11, 10), (10, 11, 15, 14), (14, 15, 13, 12), (12, 13, 9, 8), (10, 14, 12, 8), (15, 11, 9, 13), (16, 17, 19, 18), (18, 19, 23, 22), (22, 23, 21, 20), (20, 21, 17, 16), (18, 22, 20, 16), (23, 19, 17, 21), (24, 25, 27, 26), (26, 27, 31, 30), (30, 31, 29, 28), (28, 29, 25, 24), (26, 30, 28, 24), (31, 27, 25, 29), (32, 33, 35, 34), (34, 35, 39, 38), (38, 39, 37, 36), (36, 37, 33, 32), (34, 38, 36, 32), (39, 35, 33, 37), (40, 41, 43, 42), (42, 43, 47, 46), (46, 47, 45, 44), (44, 45, 41, 40), (42, 46, 44, 40), (47, 43, 41, 45), (48, 49, 51, 50), (50, 51, 55, 54), (54, 55, 53, 52), (52, 53, 49, 48), (50, 54, 52, 48), (55, 51, 49, 53)])
_uv = me_cube_010.uv_layers.new(name='UVMap')
_uv.uv.foreach_set('vector', [0.375, 0.0, 0.625, 0.0, 0.625, 0.25, 0.375, 0.25, 0.375, 0.25, 0.625, 0.25, 0.625, 0.5, 0.375, 0.5, 0.375, 0.5, 0.625, 0.5, 0.625, 0.75, 0.375, 0.75, 0.375, 0.75, 0.625, 0.75, 0.625, 1.0, 0.375, 1.0, 0.125, 0.5, 0.375, 0.5, 0.375, 0.75, 0.125, 0.75, 0.625, 0.5, 0.875, 0.5, 0.875, 0.75, 0.625, 0.75, 0.375, 0.0, 0.625, 0.0, 0.625, 0.25, 0.375, 0.25, 0.375, 0.25, 0.625, 0.25, 0.625, 0.5, 0.375, 0.5, 0.375, 0.5, 0.625, 0.5, 0.625, 0.75, 0.375, 0.75, 0.375, 0.75, 0.625, 0.75, 0.625, 1.0, 0.375, 1.0, 0.125, 0.5, 0.375, 0.5, 0.375, 0.75, 0.125, 0.75, 0.625, 0.5, 0.875, 0.5, 0.875, 0.75, 0.625, 0.75, 0.375, 0.0, 0.625, 0.0, 0.625, 0.25, 0.375, 0.25, 0.375, 0.25, 0.625, 0.25, 0.625, 0.5, 0.375, 0.5, 0.375, 0.5, 0.625, 0.5, 0.625, 0.75, 0.375, 0.75, 0.375, 0.75, 0.625, 0.75, 0.625, 1.0, 0.375, 1.0, 0.125, 0.5, 0.375, 0.5, 0.375, 0.75, 0.125, 0.75, 0.625, 0.5, 0.875, 0.5, 0.875, 0.75, 0.625, 0.75, 0.375, 0.0, 0.625, 0.0, 0.625, 0.25, 0.375, 0.25, 0.375, 0.25, 0.625, 0.25, 0.625, 0.5, 0.375, 0.5, 0.375, 0.5, 0.625, 0.5, 0.625, 0.75, 0.375, 0.75, 0.375, 0.75, 0.625, 0.75, 0.625, 1.0, 0.375, 1.0, 0.125, 0.5, 0.375, 0.5, 0.375, 0.75, 0.125, 0.75, 0.625, 0.5, 0.875, 0.5, 0.875, 0.75, 0.625, 0.75, 0.375, 0.0, 0.625, 0.0, 0.625, 0.25, 0.375, 0.25, 0.375, 0.25, 0.625, 0.25, 0.625, 0.5, 0.375, 0.5, 0.375, 0.5, 0.625, 0.5, 0.625, 0.75, 0.375, 0.75, 0.375, 0.75, 0.625, 0.75, 0.625, 1.0, 0.375, 1.0, 0.125, 0.5, 0.375, 0.5, 0.375, 0.75, 0.125, 0.75, 0.625, 0.5, 0.875, 0.5, 0.875, 0.75, 0.625, 0.75, 0.375, 0.0, 0.625, 0.0, 0.625, 0.25, 0.375, 0.25, 0.375, 0.25, 0.625, 0.25, 0.625, 0.5, 0.375, 0.5, 0.375, 0.5, 0.625, 0.5, 0.625, 0.75, 0.375, 0.75, 0.375, 0.75, 0.625, 0.75, 0.625, 1.0, 0.375, 1.0, 0.125, 0.5, 0.375, 0.5, 0.375, 0.75, 0.125, 0.75, 0.625, 0.5, 0.875, 0.5, 0.875, 0.75, 0.625, 0.75, 0.375, 0.0, 0.625, 0.0, 0.625, 0.25, 0.375, 0.25, 0.375, 0.25, 0.625, 0.25, 0.625, 0.5, 0.375, 0.5, 0.375, 0.5, 0.625, 0.5, 0.625, 0.75, 0.375, 0.75, 0.375, 0.75, 0.625, 0.75, 0.625, 1.0, 0.375, 1.0, 0.125, 0.5, 0.375, 0.5, 0.375, 0.75, 0.125, 0.75, 0.625, 0.5, 0.875, 0.5, 0.875, 0.75, 0.625, 0.75])
me_cube_010.update()
me_cube_011 = bpy.data.meshes.new('Cube.011')
me_cube_011.from_pydata([(-1.0, -1.0, -1.0), (-1.0, -1.0, 1.0), (-1.0, 1.0, -1.0), (-1.0, 1.0, 1.0), (1.0, -1.0, -1.0), (1.0, -1.0, 1.0), (1.0, 1.0, -1.0), (1.0, 1.0, 1.0), (-1.0, -3.0, -3.0), (-1.0, -3.0, -1.0), (-1.0, -1.0, -3.0), (1.0, -3.0, -3.0), (1.0, -3.0, -1.0), (1.0, -1.0, -3.0), (-1.0, -5.0, -5.0), (-1.0, -5.0, -3.0), (-1.0, -3.0, -5.0), (1.0, -5.0, -5.0), (1.0, -5.0, -3.0), (1.0, -3.0, -5.0), (-1.0, -7.0, -7.0), (-1.0, -7.0, -5.0), (-1.0, -5.0, -7.0), (1.0, -7.0, -7.0), (1.0, -7.0, -5.0), (1.0, -5.0, -7.0), (-1.0, -9.0, -9.0), (-1.0, -9.0, -7.0), (-1.0, -7.0, -9.0), (1.0, -9.0, -9.0), (1.0, -9.0, -7.0), (1.0, -7.0, -9.0), (-1.0, -11.0, -11.0), (-1.0, -9.0, -11.0), (1.0, -11.0, -11.0), (-0.6237, -9.267, -11.0), (1.0, -11.0, -9.0), (-0.6237, -9.267, -9.0), (1.0, -9.0, -11.0), (-1.0, -13.0, -13.0), (-1.0, -13.0, -11.0), (-1.0, -11.0, -13.0), (1.0, -13.0, -13.0), (-0.1615, -9.267, -11.0), (1.0, -13.0, -11.0), (1.0, -11.0, -13.0), (-1.0, -9.267, -9.0), (-1.0, -9.267, -11.0), (-0.6237, -11.0, -9.0), (-0.1615, -11.0, -11.0), (-0.6237, -11.0, -11.0), (-0.6237, -11.0, -13.0), (-0.1615, -11.0, -13.0), (-0.823, -13.0, -11.0), (-0.6237, -13.0, -11.0), (-0.1615, -13.0, -11.0), (-0.6237, -13.0, -13.0), (-0.1615, -13.0, -13.0), (-0.6237, -9.376, -11.0), (-0.813, -12.81, -11.0), (-0.6175, -9.382, -11.0)], [], [(0, 1, 3, 2), (2, 3, 7, 6), (6, 7, 5, 4), (4, 5, 1, 0), (2, 6, 4, 0), (7, 3, 1, 5), (8, 9, 0, 10), (10, 0, 4, 13), (13, 4, 12, 11), (11, 12, 9, 8), (10, 13, 11, 8), (4, 0, 9, 12), (14, 15, 8, 16), (16, 8, 11, 19), (19, 11, 18, 17), (17, 18, 15, 14), (16, 19, 17, 14), (11, 8, 15, 18), (20, 21, 14, 22), (22, 14, 17, 25), (25, 17, 24, 23), (23, 24, 21, 20), (22, 25, 23, 20), (17, 14, 21, 24), (26, 27, 20, 28), (28, 20, 23, 31), (31, 23, 30, 29), (29, 30, 27, 26), (28, 31, 29, 26), (23, 20, 27, 30), (46, 26, 33, 47), (33, 26, 29, 38), (38, 29, 36, 34), (49, 34, 36, 48, 50), (33, 38, 34, 49, 43, 35, 47), (35, 60, 58), (43, 49, 50, 58, 60, 35), (36, 29, 26, 46, 37, 48), (39, 40, 32, 41), (49, 34, 45, 52), (41, 32, 50, 51), (45, 34, 44, 42), (54, 53, 40, 39, 56), (42, 44, 55, 57), (45, 42, 57, 52), (39, 41, 51, 56), (44, 34, 49, 55), (53, 54, 50, 32, 40, 59), (40, 53, 59), (35, 37, 46, 47), (48, 37, 35, 58, 50), (51, 50, 54, 56), (55, 49, 52, 57)])
_uv = me_cube_011.uv_layers.new(name='UVMap')
_uv.uv.foreach_set('vector', [0.375, 0.0, 0.625, 0.0, 0.625, 0.25, 0.375, 0.25, 0.375, 0.25, 0.625, 0.25, 0.625, 0.5, 0.375, 0.5, 0.375, 0.5, 0.625, 0.5, 0.625, 0.75, 0.375, 0.75, 0.375, 0.75, 0.625, 0.75, 0.625, 1.0, 0.375, 1.0, 0.125, 0.5, 0.375, 0.5, 0.375, 0.75, 0.125, 0.75, 0.625, 0.5, 0.875, 0.5, 0.875, 0.75, 0.625, 0.75, 0.375, 0.0, 0.625, 0.0, 0.625, 0.25, 0.375, 0.25, 0.375, 0.25, 0.625, 0.25, 0.625, 0.5, 0.375, 0.5, 0.375, 0.5, 0.625, 0.5, 0.625, 0.75, 0.375, 0.75, 0.375, 0.75, 0.625, 0.75, 0.625, 1.0, 0.375, 1.0, 0.125, 0.5, 0.375, 0.5, 0.375, 0.75, 0.125, 0.75, 0.625, 0.5, 0.875, 0.5, 0.875, 0.75, 0.625, 0.75, 0.375, 0.0, 0.625, 0.0, 0.625, 0.25, 0.375, 0.25, 0.375, 0.25, 0.625, 0.25, 0.625, 0.5, 0.375, 0.5, 0.375, 0.5, 0.625, 0.5, 0.625, 0.75, 0.375, 0.75, 0.375, 0.75, 0.625, 0.75, 0.625, 1.0, 0.375, 1.0, 0.125, 0.5, 0.375, 0.5, 0.375, 0.75, 0.125, 0.75, 0.625, 0.5, 0.875, 0.5, 0.875, 0.75, 0.625, 0.75, 0.375, 0.0, 0.625, 0.0, 0.625, 0.25, 0.375, 0.25, 0.375, 0.25, 0.625, 0.25, 0.625, 0.5, 0.375, 0.5, 0.375, 0.5, 0.625, 0.5, 0.625, 0.75, 0.375, 0.75, 0.375, 0.75, 0.625, 0.75, 0.625, 1.0, 0.375, 1.0, 0.125, 0.5, 0.375, 0.5, 0.375, 0.75, 0.125, 0.75, 0.625, 0.5, 0.875, 0.5, 0.875, 0.75, 0.625, 0.75, 0.375, 0.0, 0.625, 0.0, 0.625, 0.25, 0.375, 0.25, 0.375, 0.25, 0.625, 0.25, 0.625, 0.5, 0.375, 0.5, 0.375, 0.5, 0.625, 0.5, 0.625, 0.75, 0.375, 0.75, 0.375, 0.75, 0.625, 0.75, 0.625, 1.0, 0.375, 1.0, 0.125, 0.5, 0.375, 0.5, 0.375, 0.75, 0.125, 0.75, 0.625, 0.5, 0.875, 0.5, 0.875, 0.75, 0.625, 0.75, 0.625, 0.2166, 0.625, 0.25, 0.375, 0.25, 0.375, 0.2166, 0.375, 0.25, 0.625, 0.25, 0.625, 0.5, 0.375, 0.5, 0.375, 0.5, 0.625, 0.5, 0.625, 0.75, 0.375, 0.75, 0.375, 0.8952, 0.375, 0.75, 0.625, 0.75, 0.625, 0.953, 0.375, 0.953, 0.125, 0.5, 0.375, 0.5, 0.375, 0.75, 0.2298, 0.75, 0.2298, 0.5334, 0.172, 0.5334, 0.125, 0.5334, 0.172, 0.5334, 0.1728, 0.5478, 0.172, 0.547, 0.2298, 0.5334, 0.2298, 0.75, 0.172, 0.75, 0.172, 0.547, 0.1728, 0.5478, 0.172, 0.5334, 0.625, 0.75, 0.625, 0.5, 0.875, 0.5, 0.875, 0.5334, 0.828, 0.5334, 0.828, 0.75, 0.375, 0.0, 0.625, 0.0, 0.625, 0.25, 0.375, 0.25, 0.625, 0.3548, 0.625, 0.5, 0.375, 0.5, 0.375, 0.3548, 0.375, 0.25, 0.625, 0.25, 0.625, 0.297, 0.375, 0.297, 0.375, 0.5, 0.625, 0.5, 0.625, 0.75, 0.375, 0.75, 0.625, 0.953, 0.625, 0.9779, 0.625, 1.0, 0.375, 1.0, 0.375, 0.953, 0.375, 0.75, 0.625, 0.75, 0.625, 0.8952, 0.375, 0.8952, 0.375, 0.5, 0.375, 0.75, 0.2298, 0.75, 0.2298, 0.5, 0.125, 0.75, 0.125, 0.5, 0.172, 0.5, 0.172, 0.75, 0.625, 0.75, 0.625, 0.5, 0.7702, 0.5, 0.7702, 0.75, 0.8529, 0.75, 0.828, 0.75, 0.828, 0.5, 0.875, 0.5, 0.875, 0.75, 0.8516, 0.7266, 0.875, 0.75, 0.8529, 0.75, 0.8516, 0.7266, 0.375, 0.75, 0.625, 0.5, 0.625, 0.5, 0.375, 0.75, 0.625, 0.75, 0.625, 0.75, 0.375, 1.0, 0.375, 1.0, 0.375, 1.0, 0.375, 0.5, 0.625, 0.25, 0.625, 0.25, 0.375, 0.5, 0.625, 0.75, 0.625, 0.75, 0.375, 1.0, 0.375, 1.0])
me_cube_011.update()
me_cube_012 = bpy.data.meshes.new('Cube.012')
me_cube_012.from_pydata([(-1.0, -1.0, -0.1485), (-1.0, -1.0, 0.1485), (-1.0, 1.0, -0.1485), (-1.0, 1.0, 0.1485), (1.0, -1.0, -0.1485), (1.0, -1.0, 0.1485), (1.0, 1.0, -0.1485), (1.0, 1.0, 0.1485), (0.6897, -0.6897, -0.133), (-0.6897, 0.6897, -0.133), (0.6897, 0.6897, -0.133), (-0.6897, -0.6897, -0.133), (-0.6897, -0.6897, 0.133), (0.6897, 0.6897, 0.133), (-0.6897, 0.6897, 0.133), (0.6897, -0.6897, 0.133), (-1.0, -1.0, -3.149), (-1.0, 1.0, -3.149), (1.0, -1.0, -3.149), (-1.0, -1.0, -0.1385), (-0.9943, -0.9943, 0.1426), (-1.0, 0.993, -0.1414), (-0.9942, 0.9942, 0.1427), (0.9929, -1.0, -0.1414), (0.9942, -0.9942, 0.1427), (0.9942, 0.9943, -0.1427), (0.9943, 0.9943, 0.1426), (0.6927, -0.6929, -0.124), (-0.6955, 0.6956, -0.1272), (0.6955, 0.6956, -0.1272), (-0.6927, -0.6929, -0.124), (-0.6955, -0.6955, 0.1273), (0.6955, 0.6955, 0.1273), (-0.6927, 0.6927, 0.1239), (0.6927, -0.6927, 0.1239), (-1.007, -1.007, -3.149), (-1.01, 1.0, -3.149), (1.0, -1.01, -3.149)], [], [(0, 1, 3, 2), (2, 3, 7, 6), (6, 7, 5, 4), (4, 5, 1, 0), (11, 0, 2, 6, 4, 8, 10, 9), (4, 0, 11, 8), (3, 1, 5, 15, 12, 14), (5, 7, 3, 14, 13, 15), (12, 11, 9, 14), (14, 9, 10, 13), (10, 8, 15, 13), (8, 11, 12, 15), (0, 4, 18, 16), (2, 0, 16, 17), (19, 21, 22, 20), (21, 25, 26, 22), (25, 23, 24, 26), (23, 19, 20, 24), (30, 28, 29, 27, 23, 25, 21, 19), (23, 27, 30, 19), (22, 33, 31, 34, 24, 20), (24, 34, 32, 33, 22, 26), (31, 33, 28, 30), (33, 32, 29, 28), (29, 32, 34, 27), (27, 34, 31, 30), (19, 35, 37, 23), (21, 36, 35, 19), (17, 16, 35, 36), (16, 18, 37, 35), (18, 4, 23, 37), (2, 17, 36, 21)])
_uv = me_cube_012.uv_layers.new(name='UVMap')
_uv.uv.foreach_set('vector', [0.375, 0.0, 0.625, 0.0, 0.625, 0.25, 0.375, 0.25, 0.375, 0.25, 0.625, 0.25, 0.625, 0.5, 0.375, 0.5, 0.375, 0.5, 0.625, 0.5, 0.625, 0.75, 0.375, 0.75, 0.375, 0.75, 0.625, 0.75, 0.625, 1.0, 0.375, 1.0, 0.1537, 0.7213, 0.125, 0.75, 0.125, 0.5, 0.375, 0.5, 0.375, 0.75, 0.3463, 0.7213, 0.3463, 0.5287, 0.1537, 0.5287, 0.375, 0.75, 0.125, 0.75, 0.1537, 0.7213, 0.3463, 0.7213, 0.875, 0.5, 0.875, 0.75, 0.625, 0.75, 0.6537, 0.7213, 0.8463, 0.7213, 0.8463, 0.5287, 0.625, 0.75, 0.625, 0.5, 0.875, 0.5, 0.8463, 0.5287, 0.6537, 0.5287, 0.6537, 0.7213, 0.6022, 0.0, 0.3978, 0.0, 0.3978, 0.25, 0.6022, 0.25, 0.6022, 0.25, 0.3978, 0.25, 0.3978, 0.5, 0.6022, 0.5, 0.3978, 0.5, 0.3978, 0.75, 0.6022, 0.75, 0.6022, 0.5, 0.3978, 0.75, 0.3978, 1.0, 0.6022, 1.0, 0.6022, 0.75, 0.375, 1.0, 0.375, 0.75, 0.375, 0.75, 0.375, 1.0, 0.375, 0.25, 0.375, 0.0, 0.375, 0.0, 0.375, 0.25, 0.375, 0.0, 0.375, 0.25, 0.625, 0.25, 0.625, 0.0, 0.375, 0.25, 0.375, 0.5, 0.625, 0.5, 0.625, 0.25, 0.375, 0.5, 0.375, 0.75, 0.625, 0.75, 0.625, 0.5, 0.375, 0.75, 0.375, 1.0, 0.625, 1.0, 0.625, 0.75, 0.1537, 0.7213, 0.1537, 0.5287, 0.3463, 0.5287, 0.3463, 0.7213, 0.375, 0.75, 0.375, 0.5, 0.125, 0.5, 0.125, 0.75, 0.375, 0.75, 0.3463, 0.7213, 0.1537, 0.7213, 0.125, 0.75, 0.875, 0.5, 0.8463, 0.5287, 0.8463, 0.7213, 0.6537, 0.7213, 0.625, 0.75, 0.875, 0.75, 0.625, 0.75, 0.6537, 0.7213, 0.6537, 0.5287, 0.8463, 0.5287, 0.875, 0.5, 0.625, 0.5, 0.6022, 0.0, 0.6022, 0.25, 0.3978, 0.25, 0.3978, 0.0, 0.6022, 0.25, 0.6022, 0.5, 0.3978, 0.5, 0.3978, 0.25, 0.3978, 0.5, 0.6022, 0.5, 0.6022, 0.75, 0.3978, 0.75, 0.3978, 0.75, 0.6022, 0.75, 0.6022, 1.0, 0.3978, 1.0, 0.375, 1.0, 0.375, 1.0, 0.375, 0.75, 0.375, 0.75, 0.375, 0.25, 0.375, 0.25, 0.375, 0.0, 0.375, 0.0, 0.375, 0.25, 0.375, 0.0, 0.375, 0.0, 0.375, 0.25, 0.375, 1.0, 0.375, 0.75, 0.375, 0.75, 0.375, 1.0, 0.375, 0.75, 0.375, 0.75, 0.375, 0.75, 0.375, 0.75, 0.375, 0.25, 0.375, 0.25, 0.375, 0.25, 0.375, 0.25])
me_cube_012.update()

# ---- objects
ob_cube = bpy.data.objects.new('Cube', me_cube_001)
ob_cube_001 = bpy.data.objects.new('Cube.001', me_cube_003)
ob_cube_002 = bpy.data.objects.new('Cube.002', me_cube_004)
ob_cube_003 = bpy.data.objects.new('Cube.003', me_cube_006)
ob_page = bpy.data.objects.new('Page', me_cube)
ob_page_001 = bpy.data.objects.new('Page.001', me_cube_007)
ob_page_002 = bpy.data.objects.new('Page.002', me_cube_008)
ob_page_003 = bpy.data.objects.new('Page.003', me_cube_013)
ob_cube_004 = bpy.data.objects.new('Cube.004', me_cube_009)
ob_cube_005 = bpy.data.objects.new('Cube.005', me_cube_010)
ob_cube_006 = bpy.data.objects.new('Cube.006', me_cube_011)
ob_cube_007 = bpy.data.objects.new('Cube.007', me_cube_012)

# ---- transforms, parenting, visibility, modifiers, constraints
ob_cube.location = (1.774, 4.024, -0.14)
ob_cube.rotation_euler = (0.0, -0.0, -4.712)
ob_cube_001.location = (3.84, 5.277, -0.243)
ob_cube_001.rotation_euler = (0.0, -0.0, -6.283)
ob_cube_001.scale = (1.058, 0.2445, 0.2445)
_m = ob_cube_001.modifiers.new('Array', 'ARRAY')
_m.count = 7
_m.relative_offset_displace = (0.0, -1.0, -1.0)
_m = ob_cube_001.modifiers.new('Boolean', 'BOOLEAN')
_m.object = ob_cube_002
ob_cube_002.location = (0.4915, 1.954, -0.243)
ob_cube_002.rotation_euler = (0.0, -0.0, -11.0)
ob_cube_002.scale = (1.058, 0.2445, 0.2445)
_m = ob_cube_002.modifiers.new('Array', 'ARRAY')
_m.count = 7
_m.relative_offset_displace = (0.0, -1.0, -1.0)
ob_cube_003.location = (4.265, 1.495, -3.685)
ob_cube_003.rotation_euler = (0.0, -0.0, -4.712)
ob_cube_003.scale = (0.6155, 0.6155, 0.2638)
_m = ob_cube_003.modifiers.new('Array', 'ARRAY')
_m.count = 4
_m.relative_offset_displace = (-0.5, -0.5, -1.0)
ob_page.location = (5.798, 2.249, 0.0)
ob_page.rotation_euler = (0.0, -0.0, -4.712)
ob_page.lock_rotations_4d = False
ob_page.empty_display_type = 'ARROWS'
ob_page.lineart.crease_threshold = 0.0
_m = ob_page.modifiers.new('Solidify', 'SOLIDIFY')
ob_page_001.location = (5.689, 2.249, -0.2658)
ob_page_001.rotation_euler = (0.0, -0.0, -4.712)
ob_page_001.scale = (1.052, 1.052, 1.052)
ob_page_001.lock_rotations_4d = False
ob_page_001.empty_display_type = 'ARROWS'
ob_page_001.lineart.crease_threshold = 0.0
_m = ob_page_001.modifiers.new('Solidify', 'SOLIDIFY')
_m.thickness = 0.28
ob_page_002.location = (5.499, 2.372, -0.2658)
ob_page_002.rotation_euler = (0.0, -0.0, -4.712)
ob_page_002.scale = (1.052, 1.052, 1.052)
ob_page_002.lock_rotations_4d = False
ob_page_002.empty_display_type = 'ARROWS'
ob_page_002.lineart.crease_threshold = 0.0
ob_page_003.location = (5.798, 2.249, 0.0)
ob_page_003.rotation_euler = (0.0, -0.0, -4.712)
ob_page_003.lock_rotations_4d = False
ob_page_003.empty_display_type = 'ARROWS'
ob_page_003.lineart.crease_threshold = 0.0
ob_cube_004.location = (4.265, 1.495, -3.685)
ob_cube_004.rotation_euler = (0.0, -0.0, -4.712)
ob_cube_004.scale = (0.6155, 0.6155, 0.2638)
ob_cube_005.location = (0.4915, 1.954, -0.243)
ob_cube_005.rotation_euler = (0.0, -0.0, -11.0)
ob_cube_005.scale = (1.058, 0.2445, 0.2445)
ob_cube_006.location = (3.84, 5.277, -0.243)
ob_cube_006.rotation_euler = (0.0, -0.0, -6.283)
ob_cube_006.scale = (1.058, 0.2445, 0.2445)
ob_cube_007.location = (1.774, 4.024, -0.14)
ob_cube_007.rotation_euler = (0.0, -0.0, -4.712)

# ---- collection membership
col_preapply.objects.link(ob_cube)
col_preapply.objects.link(ob_cube_001)
col_preapply.objects.link(ob_cube_002)
col_preapply.objects.link(ob_cube_003)
col_preapply.objects.link(ob_page)
col_preapply.objects.link(ob_page_001)
col_postapply.objects.link(ob_page_002)
col_postapply.objects.link(ob_page_003)
col_postapply.objects.link(ob_cube_004)
col_postapply.objects.link(ob_cube_005)
col_postapply.objects.link(ob_cube_006)
col_postapply.objects.link(ob_cube_007)
def _layer_coll(name, lc=None):
    lc = lc or bpy.context.view_layer.layer_collection
    for c in lc.children:
        if c.name == name: return c
        r = _layer_coll(name, c)
        if r: return r
_layer_coll('PreApply').exclude = True

# ---- scene / render settings (as saved in the file)
scene.frame_start = 1; scene.frame_end = 250; scene.frame_set(1)
scene.render.engine = 'BLENDER_EEVEE_NEXT'
bpy.context.view_layer.update()

# ---- added for rendering (the .blend has no active camera and no usable light): camera, sun
cam_auto = bpy.data.cameras.new('AutoCamera')
cam_auto.lens = 50.0
cam_auto.sensor_width = 36.0
cam_auto.clip_end = 1000.0
ob_auto_camera = bpy.data.objects.new('AutoCamera', cam_auto)
scene.collection.objects.link(ob_auto_camera)
ob_auto_camera.location = (54.9972, -63.3351, 36.2512)
ob_auto_camera.rotation_euler = (1.09748, -7.21219e-08, 0.694738)
scene.camera = ob_auto_camera
light_auto_sun = bpy.data.lights.new('AutoSun', 'SUN')
light_auto_sun.energy = 3.0
light_auto_sun.angle = 0.0523599
ob_auto_sun = bpy.data.objects.new('AutoSun', light_auto_sun)
scene.collection.objects.link(ob_auto_sun)
ob_auto_sun.rotation_euler = (0.872665, 0.174533, 0.523599)
bpy.context.view_layer.update()
